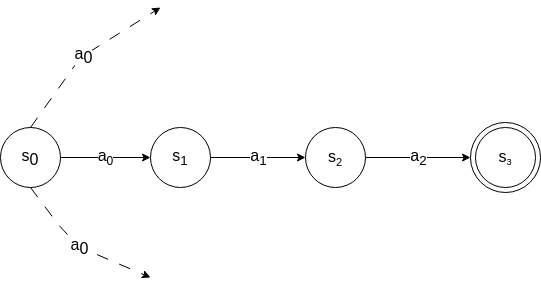

The diagram above was exported from draw.io. Its source (the exported page's mxGraphModel, read from the mxfile embedded in the PNG):
<mxGraphModel dx="1066" dy="604" grid="1" gridSize="10" guides="1" tooltips="1" connect="1" arrows="1" fold="1" page="1" pageScale="1" pageWidth="850" pageHeight="1100" math="0" shadow="0">
  <root>
    <mxCell id="0" />
    <mxCell id="1" parent="0" />
    <mxCell id="2" value="s&lt;sub style=&quot;font-size: 16px;&quot;&gt;0&lt;/sub&gt;" style="ellipse;whiteSpace=wrap;html=1;aspect=fixed;fontSize=16;" vertex="1" parent="1">
      <mxGeometry x="120" y="200" width="60" height="60" as="geometry" />
    </mxCell>
    <mxCell id="5" value="a&lt;sub style=&quot;font-size: 16px;&quot;&gt;0&lt;/sub&gt;" style="endArrow=classic;html=1;exitX=0.5;exitY=0;exitDx=0;exitDy=0;dashed=1;dashPattern=12 12;fontSize=16;" edge="1" parent="1" source="2">
      <mxGeometry width="50" height="50" relative="1" as="geometry">
        <mxPoint x="350" y="340" as="sourcePoint" />
        <mxPoint x="280" y="80" as="targetPoint" />
        <Array as="points">
          <mxPoint x="200" y="130" />
        </Array>
      </mxGeometry>
    </mxCell>
    <mxCell id="6" value="a&lt;sub style=&quot;font-size: 16px;&quot;&gt;0&lt;/sub&gt;" style="endArrow=classic;html=1;exitX=0.5;exitY=1;exitDx=0;exitDy=0;dashed=1;dashPattern=12 12;fontSize=16;" edge="1" parent="1" source="2">
      <mxGeometry width="50" height="50" relative="1" as="geometry">
        <mxPoint x="180" y="370" as="sourcePoint" />
        <mxPoint x="270" y="350" as="targetPoint" />
        <Array as="points">
          <mxPoint x="180" y="300" />
          <mxPoint x="200" y="320" />
        </Array>
      </mxGeometry>
    </mxCell>
    <mxCell id="7" value="a&lt;sub style=&quot;font-size: 12px;&quot;&gt;0&lt;/sub&gt;" style="endArrow=classic;html=1;fontSize=16;exitX=1;exitY=0.5;exitDx=0;exitDy=0;entryX=0;entryY=0.5;entryDx=0;entryDy=0;" edge="1" parent="1" source="2" target="8">
      <mxGeometry width="50" height="50" relative="1" as="geometry">
        <mxPoint x="350" y="330" as="sourcePoint" />
        <mxPoint x="300" y="230" as="targetPoint" />
        <Array as="points" />
      </mxGeometry>
    </mxCell>
    <mxCell id="8" value="s&lt;sub&gt;1&lt;/sub&gt;" style="ellipse;whiteSpace=wrap;html=1;aspect=fixed;fontSize=16;" vertex="1" parent="1">
      <mxGeometry x="270" y="200" width="60" height="60" as="geometry" />
    </mxCell>
    <mxCell id="9" value="a&lt;sub&gt;1&lt;/sub&gt;" style="endArrow=classic;html=1;fontSize=16;exitX=1;exitY=0.5;exitDx=0;exitDy=0;entryX=0;entryY=0.5;entryDx=0;entryDy=0;" edge="1" parent="1" source="8" target="10">
      <mxGeometry width="50" height="50" relative="1" as="geometry">
        <mxPoint x="361" y="230" as="sourcePoint" />
        <mxPoint x="430" y="230" as="targetPoint" />
        <Array as="points" />
      </mxGeometry>
    </mxCell>
    <mxCell id="10" value="s&lt;span style=&quot;font-size: 13.3333px;&quot;&gt;&lt;sub&gt;2&lt;/sub&gt;&lt;/span&gt;" style="ellipse;whiteSpace=wrap;html=1;aspect=fixed;fontSize=16;" vertex="1" parent="1">
      <mxGeometry x="425" y="200" width="60" height="60" as="geometry" />
    </mxCell>
    <mxCell id="11" value="a&lt;sub&gt;2&lt;/sub&gt;" style="endArrow=classic;html=1;fontSize=16;exitX=1;exitY=0.5;exitDx=0;exitDy=0;entryX=0;entryY=0.5;entryDx=0;entryDy=0;" edge="1" parent="1" source="10" target="13">
      <mxGeometry width="50" height="50" relative="1" as="geometry">
        <mxPoint x="521" y="230" as="sourcePoint" />
        <mxPoint x="590" y="230" as="targetPoint" />
        <Array as="points" />
      </mxGeometry>
    </mxCell>
    <mxCell id="14" value="" style="group" vertex="1" connectable="0" parent="1">
      <mxGeometry x="590" y="195" width="70" height="70" as="geometry" />
    </mxCell>
    <mxCell id="13" value="" style="ellipse;whiteSpace=wrap;html=1;aspect=fixed;fontSize=12;" vertex="1" parent="14">
      <mxGeometry width="70" height="70" as="geometry" />
    </mxCell>
    <mxCell id="12" value="s&lt;span style=&quot;font-size: 11.1111px;&quot;&gt;&lt;sub&gt;3&lt;/sub&gt;&lt;/span&gt;" style="ellipse;whiteSpace=wrap;html=1;aspect=fixed;fontSize=16;" vertex="1" parent="14">
      <mxGeometry x="5" y="5" width="60" height="60" as="geometry" />
    </mxCell>
  </root>
</mxGraphModel>